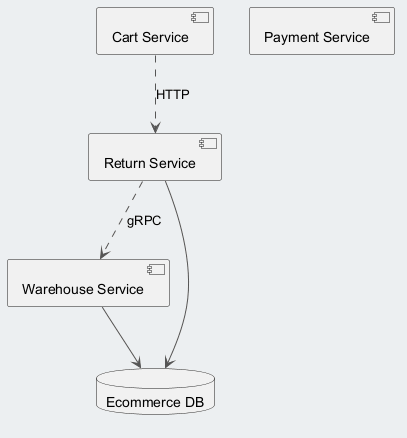

The diagram above was rendered by PlantUML. Its source (embedded in the PNG):
@startuml
skinparam backgroundColor #ECEFF1
skinparam classBackgroundColor #FFFFFF
skinparam classBorderColor #455A64
skinparam ArrowColor #555555
component "Warehouse Service" as C_WarehouseService
component "Cart Service" as C_CartService
component "Payment Service" as C_PaymentService
component "Return Service" as C_ReturnService
database "Ecommerce DB" as DB_ecommerce
C_WarehouseService --> DB_ecommerce
C_ReturnService --> DB_ecommerce
C_CartService ..> C_ReturnService : HTTP
C_ReturnService ..> C_WarehouseService : gRPC
@enduml